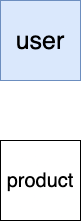

The diagram above was exported from draw.io. Its source (the exported page's mxGraphModel, read from the mxfile embedded in the PNG):
<mxGraphModel dx="946" dy="586" grid="1" gridSize="10" guides="1" tooltips="1" connect="1" arrows="1" fold="1" page="1" pageScale="1" pageWidth="827" pageHeight="1169" math="0" shadow="0">
  <root>
    <mxCell id="0" />
    <mxCell id="1" parent="0" />
    <mxCell id="Aut2r16E7ktsNyzHzylD-1" value="&lt;font style=&quot;font-size: 20px;&quot;&gt;product&lt;/font&gt;" style="whiteSpace=wrap;html=1;aspect=fixed;" parent="1" vertex="1">
      <mxGeometry x="370" y="260" width="80" height="80" as="geometry" />
    </mxCell>
    <mxCell id="Aut2r16E7ktsNyzHzylD-2" value="&lt;font style=&quot;font-size: 25px;&quot;&gt;user&lt;/font&gt;" style="whiteSpace=wrap;html=1;aspect=fixed;fillColor=#dae8fc;strokeColor=#6c8ebf;" parent="1" vertex="1">
      <mxGeometry x="370" y="120" width="80" height="80" as="geometry" />
    </mxCell>
  </root>
</mxGraphModel>